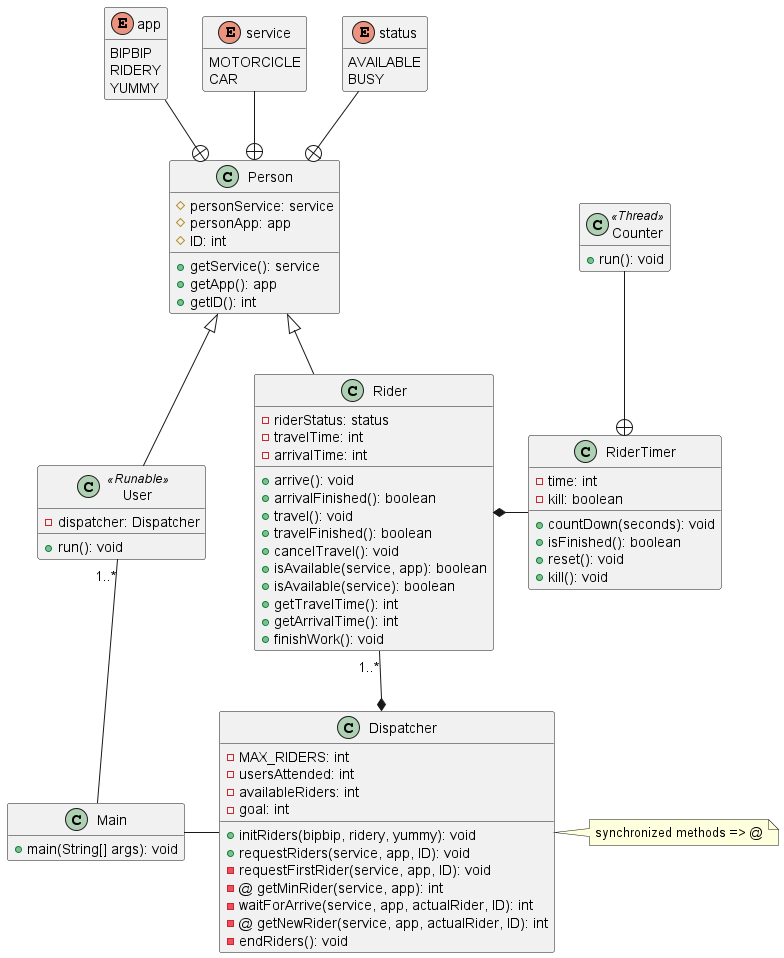

The diagram above was rendered by PlantUML. Its source (embedded in the PNG):
@startuml Riders_attack
hide empty members

enum status {
    AVAILABLE
    BUSY
}

enum service {
    MOTORCICLE
    CAR
}

enum app {
    BIPBIP
    RIDERY
    YUMMY
}

class Person {
    #personService: service
    #personApp: app
    #ID: int
    +getService(): service
    +getApp(): app
    +getID(): int
}

class Rider {
    -riderStatus: status
    -travelTime: int
    -arrivalTime: int
    +arrive(): void
    +arrivalFinished(): boolean
    +travel(): void
    +travelFinished(): boolean
    +cancelTravel(): void
    +isAvailable(service, app): boolean
    +isAvailable(service): boolean
    +getTravelTime(): int
    +getArrivalTime(): int
    +finishWork(): void
}

class User <<Runable>>{
    -dispatcher: Dispatcher
    +run(): void
}

class RiderTimer {
    -time: int
    -kill: boolean
    +countDown(seconds): void
    +isFinished(): boolean
    +reset(): void
    +kill(): void
}

class Counter <<Thread>> {
    +run(): void
}

class Dispatcher {
    -MAX_RIDERS: int
    -usersAttended: int
    -availableRiders: int
    -goal: int
    +initRiders(bipbip, ridery, yummy): void
    +requestRiders(service, app, ID): void
    -requestFirstRider(service, app, ID): void
    -@ getMinRider(service, app): int
    -waitForArrive(service, app, actualRider, ID): int
    -@ getNewRider(service, app, actualRider, ID): int
    -endRiders(): void
}

class Main {
    +main(String[] args): void
}

note right of Dispatcher
    synchronized methods => @
end note

Main - Dispatcher
Main -u- "1..*" User
Dispatcher *-u- "1..*" Rider
Counter -d-+ RiderTimer
RiderTimer -l-* Rider
Rider -u-|> Person
User -u-|> Person
status -[hidden]l- service
service -[hidden]l- app
Person +-u- app
Person +-u- service
Person +-u- status 

@enduml